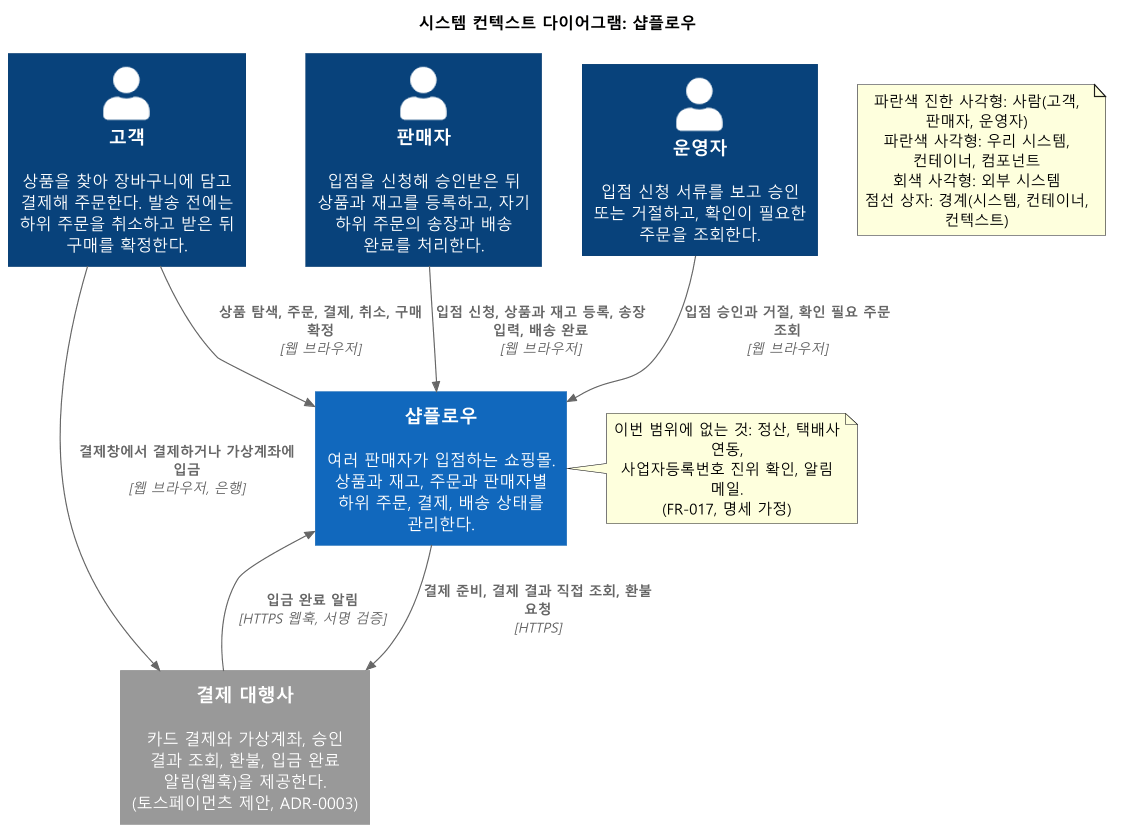

The diagram above was rendered by PlantUML. Its source (embedded in the PNG):
@startuml
skinparamlocked defaultFontName Malgun Gothic
skinparamlocked dpi 110
' C4 모델 1단계: 시스템 컨텍스트
' 근거: spec.md, usecase-details.md, ADR-0003
!include <C4/C4_Context>
HIDE_STEREOTYPE()

title 시스템 컨텍스트 다이어그램: 샵플로우

Person(customer, "고객", "상품을 찾아 장바구니에 담고 결제해 주문한다. 발송 전에는 하위 주문을 취소하고 받은 뒤 구매를 확정한다.")
Person(seller, "판매자", "입점을 신청해 승인받은 뒤 상품과 재고를 등록하고, 자기 하위 주문의 송장과 배송 완료를 처리한다.")
Person(admin, "운영자", "입점 신청 서류를 보고 승인 또는 거절하고, 확인이 필요한 주문을 조회한다.")

System(shopflow, "샵플로우", "여러 판매자가 입점하는 쇼핑몰. 상품과 재고, 주문과 판매자별 하위 주문, 결제, 배송 상태를 관리한다.")

System_Ext(pg, "결제 대행사", "카드 결제와 가상계좌, 승인 결과 조회, 환불, 입금 완료 알림(웹훅)을 제공한다. (토스페이먼츠 제안, ADR-0003)")

Rel(customer, shopflow, "상품 탐색, 주문, 결제, 취소, 구매 확정", "웹 브라우저")
Rel(seller, shopflow, "입점 신청, 상품과 재고 등록, 송장 입력, 배송 완료", "웹 브라우저")
Rel(admin, shopflow, "입점 승인과 거절, 확인 필요 주문 조회", "웹 브라우저")
Rel(customer, pg, "결제창에서 결제하거나 가상계좌에 입금", "웹 브라우저, 은행")
Rel(shopflow, pg, "결제 준비, 결제 결과 직접 조회, 환불 요청", "HTTPS")
Rel(pg, shopflow, "입금 완료 알림", "HTTPS 웹훅, 서명 검증")

note right of shopflow
  이번 범위에 없는 것: 정산, 택배사 연동,
  사업자등록번호 진위 확인, 알림 메일.
  (FR-017, 명세 가정)
end note
note as N_Legend
  파란색 진한 사각형: 사람(고객, 판매자, 운영자)
  파란색 사각형: 우리 시스템, 컨테이너, 컴포넌트
  회색 사각형: 외부 시스템
  점선 상자: 경계(시스템, 컨테이너, 컨텍스트)
end note
@enduml